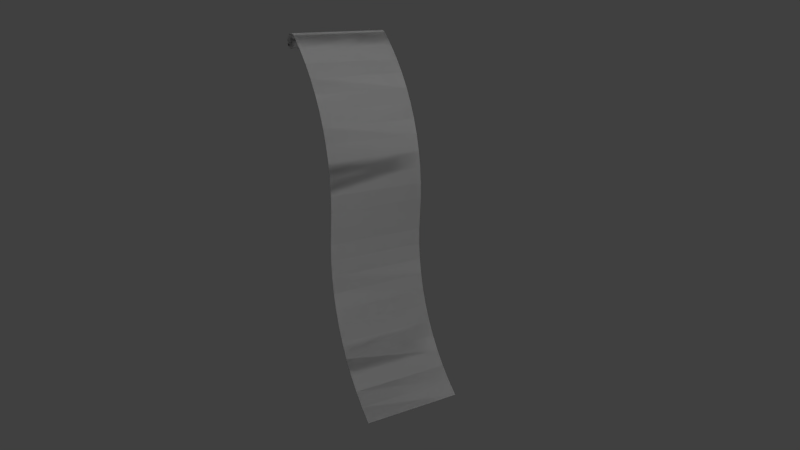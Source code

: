 # Source: untitled3.blend  (saved by Blender 2.76.0; exported with 4.5.12 LTS)
import bpy
from mathutils import Matrix  # noqa: F401  (used for matrix-valued properties, if any)

bpy.ops.wm.read_factory_settings(use_empty=True)
scene = bpy.context.scene
scene.name = 'Scene'

# ---- collections
col_collection_1 = bpy.data.collections.new('Collection 1'); scene.collection.children.link(col_collection_1)

# ---- materials (node trees are filled in below, after node groups)
mat_material = bpy.data.materials.new('material')
mat_material.alpha_threshold = 0.0
mat_material.use_transparent_shadow = False
mat_material.diffuse_color = (1.0, 1.0, 1.0, 1.0)
mat_material.roughness = 0.5
mat_edge_color000255 = bpy.data.materials.new('edge_color000255')
mat_edge_color000255.alpha_threshold = 0.0
mat_edge_color000255.use_transparent_shadow = False
mat_edge_color000255.roughness = 0.5
mat_color_000 = bpy.data.materials.new('Color_000_')
mat_color_000.alpha_threshold = 0.0
mat_color_000.use_transparent_shadow = False
mat_color_000.diffuse_color = (1.0, 1.0, 1.0, 1.0)
mat_color_000.roughness = 0.5

# ---- material node trees

# ---- world
world_world = bpy.data.worlds.new('World'); scene.world = world_world
world_world.color = (0.05088, 0.05088, 0.05088)
world_world.use_sun_shadow = False
world_world.sun_shadow_jitter_overblur = 0.0
world_world.cycles.sampling_method = 'MANUAL'
world_world.cycles.sample_map_resolution = 256

# ---- cameras
cam_camera = bpy.data.cameras.new('Camera')
cam_camera.clip_end = 100.0
cam_camera.lens = 35.0
cam_camera.sensor_width = 32.0
cam_camera.sensor_height = 18.0
cam_camera.ortho_scale = 7.314
cam_camera.dof.focus_distance = 0.0
cam_camera.dof.aperture_fstop = 128.0

# ---- lights
light_lamp = bpy.data.lights.new('Lamp', 'POINT')
light_lamp.transmission_factor = 0.0
light_lamp.cutoff_distance = 30.0
light_lamp.energy = 100.0
light_lamp.shadow_buffer_clip_start = 1.001
light_lamp.shadow_soft_size = 0.1
light_lamp.shadow_maximum_resolution = 0.006
light_lamp.use_absolute_resolution = True
light_lamp.cycles.use_multiple_importance_sampling = False

# ---- meshes
me_id2 = bpy.data.meshes.new('ID2')
me_id2.from_pydata([(1.038, 0.0, 76.32), (0.903, 26.38, 76.28), (0.903, 0.0, 76.28), (1.038, 26.38, 76.32), (0.903, 26.38, 76.28), (0.903, 0.0, 76.28), (1.038, 0.0, 76.32), (1.038, 26.38, 76.32), (0.7633, 0.0, 76.28), (0.903, 26.38, 76.28), (0.7633, 26.38, 76.28), (0.903, 0.0, 76.28), (0.7633, 26.38, 76.28), (0.7633, 0.0, 76.28), (0.7633, 0.0, 76.28), (0.6278, 26.38, 76.31), (0.6278, 0.0, 76.31), (0.7633, 26.38, 76.28), (0.6278, 26.38, 76.31), (0.6278, 0.0, 76.31), (0.6278, 0.0, 76.31), (0.5059, 26.38, 76.38), (0.5059, 0.0, 76.38), (0.6278, 26.38, 76.31), (0.5059, 26.38, 76.38), (0.5059, 0.0, 76.38), (0.5059, 0.0, 76.38), (0.4059, 26.38, 76.48), (0.4059, 0.0, 76.48), (0.5059, 26.38, 76.38), (0.4059, 26.38, 76.48), (0.4059, 0.0, 76.48), (0.4059, 26.38, 76.48), (0.3345, 0.0, 76.6), (0.4059, 0.0, 76.48), (0.3345, 26.38, 76.6), (0.3345, 26.38, 76.6), (0.3345, 0.0, 76.6), (0.3345, 26.38, 76.6), (0.2967, 0.0, 76.74), (0.3345, 0.0, 76.6), (0.2967, 26.38, 76.74), (0.2967, 26.38, 76.74), (0.2967, 0.0, 76.74), (0.2967, 26.38, 76.74), (0.295, 0.0, 76.87), (0.2967, 0.0, 76.74), (0.295, 26.38, 76.87), (0.295, 26.38, 76.87), (0.295, 0.0, 76.87), (0.295, 26.38, 76.87), (0.3295, 0.0, 77.01), (0.295, 0.0, 76.87), (0.3295, 26.38, 77.01), (0.3295, 26.38, 77.01), (0.3295, 0.0, 77.01), (0.3295, 26.38, 77.01), (0.3979, 0.0, 77.13), (0.3295, 0.0, 77.01), (0.3979, 26.38, 77.13), (0.3979, 26.38, 77.13), (0.3979, 0.0, 77.13), (0.3979, 26.38, 77.13), (0.4955, 0.0, 77.23), (0.3979, 0.0, 77.13), (0.4955, 26.38, 77.23), (0.4955, 26.38, 77.23), (0.4955, 0.0, 77.23), (0.6157, 26.38, 77.3), (0.4955, 0.0, 77.23), (0.4955, 26.38, 77.23), (0.6157, 0.0, 77.3), (0.6157, 26.38, 77.3), (0.6157, 0.0, 77.3), (0.6157, 26.38, 77.3), (0.8166, 0.0, 77.36), (0.6157, 0.0, 77.3), (0.8166, 26.38, 77.36), (0.8166, 26.38, 77.36), (0.8166, 0.0, 77.36), (0.8166, 26.38, 77.36), (1.025, 0.0, 77.36), (0.8166, 0.0, 77.36), (1.025, 26.38, 77.36), (1.025, 26.38, 77.36), (1.025, 0.0, 77.36), (1.025, 26.38, 77.36), (1.227, 0.0, 77.31), (1.025, 0.0, 77.36), (1.227, 26.38, 77.31), (1.227, 26.38, 77.31), (1.227, 0.0, 77.31), (1.409, 26.38, 77.21), (1.227, 0.0, 77.31), (1.227, 26.38, 77.31), (1.409, 0.0, 77.21), (1.409, 26.38, 77.21), (1.409, 0.0, 77.21), (1.559, 26.38, 77.06), (1.409, 0.0, 77.21), (1.409, 26.38, 77.21), (1.559, 0.0, 77.06), (1.559, 26.38, 77.06), (1.559, 0.0, 77.06), (1.559, 26.38, 77.06), (1.665, 0.0, 76.88), (1.559, 0.0, 77.06), (1.665, 26.38, 76.88), (1.665, 26.38, 76.88), (1.665, 0.0, 76.88), (1.665, 26.38, 76.88), (1.722, 0.0, 76.68), (1.665, 0.0, 76.88), (1.722, 26.38, 76.68), (1.722, 26.38, 76.68), (1.722, 0.0, 76.68), (1.722, 26.38, 76.68), (1.724, 0.0, 76.47), (1.722, 0.0, 76.68), (1.724, 26.38, 76.47), (1.724, 26.38, 76.47), (1.724, 0.0, 76.47), (1.724, 26.38, 76.47), (1.673, 0.0, 76.27), (1.724, 0.0, 76.47), (1.673, 26.38, 76.27), (1.673, 26.38, 76.27), (1.673, 0.0, 76.27), (1.673, 26.38, 76.27), (1.571, 0.0, 76.09), (1.673, 0.0, 76.27), (1.571, 26.38, 76.09), (1.571, 26.38, 76.09), (1.571, 0.0, 76.09), (1.571, 26.38, 76.09), (1.425, 0.0, 75.94), (1.571, 0.0, 76.09), (1.425, 26.38, 75.94), (1.425, 26.38, 75.94), (1.425, 0.0, 75.94), (1.425, 0.0, 75.94), (1.245, 26.38, 75.83), (1.245, 0.0, 75.83), (1.425, 26.38, 75.94), (1.245, 26.38, 75.83), (1.245, 0.0, 75.83), (1.245, 0.0, 75.83), (0.9622, 26.38, 75.79), (0.9622, 0.0, 75.79), (1.245, 26.38, 75.83), (0.9622, 26.38, 75.79), (0.9622, 0.0, 75.79), (0.9622, 0.0, 75.79), (0.6764, 26.38, 75.81), (0.6764, 0.0, 75.81), (0.9622, 26.38, 75.79), (0.6764, 26.38, 75.81), (0.6764, 0.0, 75.81), (0.6764, 0.0, 75.81), (0.4045, 26.38, 75.9), (0.4045, 0.0, 75.9), (0.6764, 26.38, 75.81), (0.4045, 26.38, 75.9), (0.4045, 0.0, 75.9), (0.4045, 0.0, 75.9), (0.1622, 26.38, 76.06), (0.1622, 0.0, 76.06), (0.4045, 26.38, 75.9), (0.1622, 26.38, 76.06), (0.1622, 0.0, 76.06), (0.1622, 26.38, 76.06), (-0.03657, 0.0, 76.26), (0.1622, 0.0, 76.06), (-0.03657, 26.38, 76.26), (-0.03657, 26.38, 76.26), (-0.03657, 0.0, 76.26), (-0.03657, 26.38, 76.26), (-0.1804, 0.0, 76.51), (-0.03657, 0.0, 76.26), (-0.1804, 26.38, 76.51), (-0.1804, 26.38, 76.51), (-0.1804, 0.0, 76.51), (-0.1804, 26.38, 76.51), (-0.2609, 0.0, 76.79), (-0.1804, 0.0, 76.51), (-0.2609, 26.38, 76.79), (-0.2609, 26.38, 76.79), (-0.2609, 0.0, 76.79), (-0.2609, 26.38, 76.79), (-0.2735, 0.0, 77.07), (-0.2609, 0.0, 76.79), (-0.2735, 26.38, 77.07), (-0.2735, 26.38, 77.07), (-0.2735, 0.0, 77.07), (-0.2735, 26.38, 77.07), (-0.2175, 0.0, 77.36), (-0.2735, 0.0, 77.07), (-0.2175, 26.38, 77.36), (-0.2175, 26.38, 77.36), (-0.2175, 0.0, 77.36), (-0.2175, 26.38, 77.36), (-0.09602, 0.0, 77.62), (-0.2175, 0.0, 77.36), (-0.09602, 26.38, 77.62), (-0.09602, 26.38, 77.62), (-0.09602, 0.0, 77.62), (-0.09602, 26.38, 77.62), (0.08384, 0.0, 77.84), (-0.09602, 0.0, 77.62), (0.08384, 26.38, 77.84), (0.08384, 26.38, 77.84), (0.08384, 0.0, 77.84), (0.08384, 26.38, 77.84), (0.3117, 0.0, 78.01), (0.08384, 0.0, 77.84), (0.3117, 26.38, 78.01), (0.3117, 26.38, 78.01), (0.3117, 0.0, 78.01), (0.3117, 26.38, 78.01), (0.707, 0.0, 78.12), (0.3117, 0.0, 78.01), (0.707, 26.38, 78.12), (0.707, 26.38, 78.12), (0.707, 0.0, 78.12), (0.707, 26.38, 78.12), (1.118, 0.0, 78.13), (0.707, 0.0, 78.12), (1.118, 26.38, 78.13), (1.118, 26.38, 78.13), (1.118, 0.0, 78.13), (1.118, 26.38, 78.13), (1.515, 0.0, 78.03), (1.118, 0.0, 78.13), (1.515, 26.38, 78.03), (1.515, 26.38, 78.03), (1.515, 0.0, 78.03), (1.515, 26.38, 78.03), (1.874, 0.0, 77.83), (1.515, 0.0, 78.03), (1.874, 26.38, 77.83), (1.874, 26.38, 77.83), (1.874, 0.0, 77.83), (1.874, 26.38, 77.83), (2.167, 0.0, 77.54), (1.874, 0.0, 77.83), (2.167, 26.38, 77.54), (2.167, 26.38, 77.54), (2.167, 0.0, 77.54), (2.167, 26.38, 77.54), (2.377, 0.0, 77.19), (2.167, 0.0, 77.54), (2.377, 26.38, 77.19), (2.377, 26.38, 77.19), (2.377, 0.0, 77.19), (2.377, 26.38, 77.19), (2.488, 0.0, 76.79), (2.377, 0.0, 77.19), (2.488, 26.38, 76.79), (2.488, 26.38, 76.79), (2.488, 0.0, 76.79), (2.488, 26.38, 76.79), (2.493, 0.0, 76.38), (2.488, 0.0, 76.79), (2.493, 26.38, 76.38), (2.493, 26.38, 76.38), (2.493, 0.0, 76.38), (2.493, 26.38, 76.38), (2.392, 0.0, 75.98), (2.493, 0.0, 76.38), (2.392, 26.38, 75.98), (2.392, 26.38, 75.98), (2.392, 0.0, 75.98), (2.392, 26.38, 75.98), (2.191, 0.0, 75.62), (2.392, 0.0, 75.98), (2.191, 26.38, 75.62), (2.191, 26.38, 75.62), (2.191, 0.0, 75.62), (2.191, 26.38, 75.62), (1.904, 0.0, 75.33), (2.191, 0.0, 75.62), (1.904, 26.38, 75.33), (1.904, 26.38, 75.33), (1.904, 0.0, 75.33), (1.551, 0.0, 75.12), (1.904, 26.38, 75.33), (1.551, 26.38, 75.12), (1.904, 0.0, 75.33), (1.551, 26.38, 75.12), (1.551, 0.0, 75.12), (1.551, 0.0, 75.12), (1.056, 26.38, 74.98), (1.056, 0.0, 74.98), (1.551, 26.38, 75.12), (1.056, 26.38, 74.98), (1.056, 0.0, 74.98), (0.5424, 0.0, 74.98), (1.056, 26.38, 74.98), (0.5424, 26.38, 74.98), (1.056, 0.0, 74.98), (0.5424, 26.38, 74.98), (0.5424, 0.0, 74.98), (0.5424, 0.0, 74.98), (0.04444, 26.38, 75.1), (0.04444, 0.0, 75.1), (0.5424, 26.38, 74.98), (0.04444, 26.38, 75.1), (0.04444, 0.0, 75.1), (0.04444, 0.0, 75.1), (-0.4037, 26.38, 75.35), (-0.4037, 0.0, 75.35), (0.04444, 26.38, 75.1), (-0.4037, 26.38, 75.35), (-0.4037, 0.0, 75.35), (-0.7715, 0.0, 75.71), (-0.4037, 26.38, 75.35), (-0.7715, 26.38, 75.71), (-0.4037, 0.0, 75.35), (-0.7715, 26.38, 75.71), (-0.7715, 0.0, 75.71), (-0.7715, 26.38, 75.71), (-1.034, 0.0, 76.16), (-0.7715, 0.0, 75.71), (-1.034, 26.38, 76.16), (-1.034, 26.38, 76.16), (-1.034, 0.0, 76.16), (-1.034, 26.38, 76.16), (-1.173, 0.0, 76.65), (-1.034, 0.0, 76.16), (-1.173, 26.38, 76.65), (-1.173, 26.38, 76.65), (-1.173, 0.0, 76.65), (-1.173, 26.38, 76.65), (-1.179, 0.0, 77.16), (-1.173, 0.0, 76.65), (-1.179, 26.38, 77.16), (-1.179, 26.38, 77.16), (-1.179, 0.0, 77.16), (-1.179, 26.38, 77.16), (-1.052, 0.0, 77.66), (-1.179, 0.0, 77.16), (-1.052, 26.38, 77.66), (-1.052, 26.38, 77.66), (-1.052, 0.0, 77.66), (-1.052, 26.38, 77.66), (-0.8008, 0.0, 78.11), (-1.052, 0.0, 77.66), (-0.8008, 26.38, 78.11), (-0.8008, 26.38, 78.11), (-0.8008, 0.0, 78.11), (-0.4419, 26.38, 78.48), (-0.8008, 0.0, 78.11), (-0.4419, 0.0, 78.48), (-0.8008, 26.38, 78.11), (-0.4419, 26.38, 78.48), (-0.4419, 0.0, 78.48), (0.0, 0.0, 78.74), (-0.4419, 26.38, 78.48), (-0.4419, 0.0, 78.48), (0.0, 26.38, 78.74), (0.0, 0.0, 78.74), (0.0, 26.38, 78.74), (3.735, 0.0, 80.35), (0.0, 26.38, 78.74), (0.0, 0.0, 78.74), (3.735, 26.38, 80.35), (3.735, 0.0, 80.35), (3.735, 26.38, 80.35), (3.735, 0.0, 80.35), (7.58, 26.38, 81.69), (3.735, 26.38, 80.35), (7.58, 0.0, 81.69), (7.58, 0.0, 81.69), (7.58, 26.38, 81.69), (11.51, 0.0, 82.73), (7.58, 26.38, 81.69), (7.58, 0.0, 81.69), (11.51, 26.38, 82.73), (11.51, 0.0, 82.73), (11.51, 26.38, 82.73), (11.51, 0.0, 82.73), (15.51, 26.38, 83.48), (11.51, 26.38, 82.73), (15.51, 0.0, 83.48), (15.51, 0.0, 83.48), (15.51, 26.38, 83.48), (19.56, 0.0, 83.94), (15.51, 26.38, 83.48), (15.51, 0.0, 83.48), (19.56, 26.38, 83.94), (19.56, 0.0, 83.94), (19.56, 26.38, 83.94), (23.62, 0.0, 84.09), (19.56, 26.38, 83.94), (19.56, 0.0, 83.94), (23.62, 26.38, 84.09), (23.62, 0.0, 84.09), (23.62, 26.38, 84.09), (23.62, 0.0, 84.09), (27.69, 26.38, 83.94), (23.62, 26.38, 84.09), (27.69, 0.0, 83.94), (27.69, 0.0, 83.94), (27.69, 26.38, 83.94), (27.69, 0.0, 83.94), (31.73, 26.38, 83.48), (27.69, 26.38, 83.94), (31.73, 0.0, 83.48), (31.73, 0.0, 83.48), (31.73, 26.38, 83.48), (35.73, 0.0, 82.73), (31.73, 26.38, 83.48), (31.73, 0.0, 83.48), (35.73, 26.38, 82.73), (35.73, 0.0, 82.73), (35.73, 26.38, 82.73), (39.66, 0.0, 81.69), (35.73, 26.38, 82.73), (35.73, 0.0, 82.73), (39.66, 26.38, 81.69), (39.66, 0.0, 81.69), (39.66, 26.38, 81.69), (43.51, 0.0, 80.35), (39.66, 26.38, 81.69), (39.66, 0.0, 81.69), (43.51, 26.38, 80.35), (43.51, 0.0, 80.35), (43.51, 26.38, 80.35), (43.51, 0.0, 80.35), (47.24, 26.38, 78.74), (43.51, 26.38, 80.35), (47.24, 0.0, 78.74), (47.24, 0.0, 78.74), (47.24, 26.38, 78.74), (47.24, 0.0, 78.74), (50.98, 26.38, 77.13), (47.24, 26.38, 78.74), (50.98, 0.0, 77.13), (50.98, 0.0, 77.13), (50.98, 26.38, 77.13), (50.98, 0.0, 77.13), (54.82, 26.38, 75.79), (50.98, 26.38, 77.13), (54.82, 0.0, 75.79), (54.82, 0.0, 75.79), (54.82, 26.38, 75.79), (54.82, 0.0, 75.79), (58.76, 26.38, 74.75), (54.82, 26.38, 75.79), (58.76, 0.0, 74.75), (58.76, 0.0, 74.75), (58.76, 26.38, 74.75), (58.76, 0.0, 74.75), (62.76, 26.38, 74.0), (58.76, 26.38, 74.75), (62.76, 0.0, 74.0), (62.76, 0.0, 74.0), (62.76, 26.38, 74.0), (62.76, 0.0, 74.0), (66.8, 26.38, 73.54), (62.76, 26.38, 74.0), (66.8, 0.0, 73.54), (66.8, 0.0, 73.54), (66.8, 26.38, 73.54), (82.98, 4.569e-06, 74.75), (86.91, 26.38, 75.79), (82.98, 26.38, 74.75), (86.91, 4.723e-06, 75.79), (86.91, 4.723e-06, 75.79), (86.91, 26.38, 75.79), (82.98, 26.38, 74.75), (82.98, 4.569e-06, 74.75), (90.75, 26.38, 77.13), (86.91, 4.723e-06, 75.79), (86.91, 26.38, 75.79), (90.75, 4.886e-06, 77.13), (90.75, 4.886e-06, 77.13), (90.75, 26.38, 77.13), (86.91, 4.723e-06, 75.79), (86.91, 26.38, 75.79), (90.75, 4.886e-06, 77.13), (90.75, 26.38, 77.13), (78.98, 4.424e-06, 74.0), (82.98, 26.38, 74.75), (78.98, 26.38, 74.0), (82.98, 4.569e-06, 74.75), (78.98, 26.38, 74.0), (78.98, 4.424e-06, 74.0), (94.49, 26.38, 78.74), (90.75, 4.886e-06, 77.13), (90.75, 26.38, 77.13), (94.49, 5.057e-06, 78.74), (94.49, 5.057e-06, 78.74), (94.49, 26.38, 78.74), (90.75, 4.886e-06, 77.13), (90.75, 26.38, 77.13), (94.49, 26.38, 78.74), (94.49, 5.057e-06, 78.74), (78.98, 4.424e-06, 74.0), (74.93, 26.38, 73.54), (74.93, 4.29e-06, 73.54), (78.98, 26.38, 74.0), (74.93, 26.38, 73.54), (74.93, 4.29e-06, 73.54), (74.93, 4.29e-06, 73.54), (70.87, 26.38, 73.39), (70.87, 4.167e-06, 73.39), (74.93, 26.38, 73.54), (70.87, 26.38, 73.39), (70.87, 4.167e-06, 73.39), (70.87, 4.167e-06, 73.39), (66.8, 26.38, 73.54), (66.8, 4.056e-06, 73.54), (70.87, 26.38, 73.39), (66.8, 26.38, 73.54), (66.8, 4.056e-06, 73.54), (82.98, 4.569e-06, 74.75), (86.91, 26.38, 75.79), (82.98, 26.38, 74.75), (86.91, 4.723e-06, 75.79), (86.91, 4.723e-06, 75.79), (86.91, 26.38, 75.79), (82.98, 26.38, 74.75), (82.98, 4.569e-06, 74.75), (90.75, 26.38, 77.13), (86.91, 4.723e-06, 75.79), (86.91, 26.38, 75.79), (90.75, 4.886e-06, 77.13), (90.75, 4.886e-06, 77.13), (90.75, 26.38, 77.13), (86.91, 4.723e-06, 75.79), (86.91, 26.38, 75.79), (90.75, 4.886e-06, 77.13), (90.75, 26.38, 77.13), (78.98, 4.424e-06, 74.0), (82.98, 26.38, 74.75), (78.98, 26.38, 74.0), (82.98, 4.569e-06, 74.75), (78.98, 26.38, 74.0), (78.98, 4.424e-06, 74.0), (94.49, 26.38, 78.74), (90.75, 4.886e-06, 77.13), (90.75, 26.38, 77.13), (94.49, 5.057e-06, 78.74), (94.49, 5.057e-06, 78.74), (94.49, 26.38, 78.74), (90.75, 4.886e-06, 77.13), (90.75, 26.38, 77.13), (94.49, 26.38, 78.74), (94.49, 5.057e-06, 78.74), (78.98, 4.424e-06, 74.0), (74.93, 26.38, 73.54), (74.93, 4.29e-06, 73.54), (78.98, 26.38, 74.0), (74.93, 26.38, 73.54), (74.93, 4.29e-06, 73.54), (74.93, 4.29e-06, 73.54), (70.87, 26.38, 73.39), (70.87, 4.167e-06, 73.39), (74.93, 26.38, 73.54), (70.87, 26.38, 73.39), (70.87, 4.167e-06, 73.39), (70.87, 4.167e-06, 73.39), (66.8, 26.38, 73.54), (66.8, 4.056e-06, 73.54), (70.87, 26.38, 73.39), (66.8, 26.38, 73.54), (66.8, 4.056e-06, 73.54), (1.038, 2.274e-06, 76.32), (0.903, 26.38, 76.28), (0.903, 2.268e-06, 76.28), (1.038, 26.38, 76.32), (0.903, 26.38, 76.28), (0.903, 2.268e-06, 76.28), (1.038, 2.274e-06, 76.32), (1.038, 26.38, 76.32), (0.7633, 2.264e-06, 76.28), (0.903, 26.38, 76.28), (0.7633, 26.38, 76.28), (0.903, 2.268e-06, 76.28), (0.7633, 26.38, 76.28), (0.7633, 2.264e-06, 76.28), (0.7633, 2.264e-06, 76.28), (0.6278, 26.38, 76.31), (0.6278, 2.262e-06, 76.31), (0.7633, 26.38, 76.28), (0.6278, 26.38, 76.31), (0.6278, 2.262e-06, 76.31), (0.6278, 2.262e-06, 76.31), (0.5059, 26.38, 76.38), (0.5059, 2.261e-06, 76.38), (0.6278, 26.38, 76.31), (0.5059, 26.38, 76.38), (0.5059, 2.261e-06, 76.38), (0.5059, 2.261e-06, 76.38), (0.4059, 26.38, 76.48), (0.4059, 2.262e-06, 76.48), (0.5059, 26.38, 76.38), (0.4059, 26.38, 76.48), (0.4059, 2.262e-06, 76.48), (0.4059, 26.38, 76.48), (0.3345, 2.264e-06, 76.6), (0.4059, 2.262e-06, 76.48), (0.3345, 26.38, 76.6), (0.3345, 26.38, 76.6), (0.3345, 2.264e-06, 76.6), (0.3345, 26.38, 76.6), (0.2967, 2.269e-06, 76.74), (0.3345, 2.264e-06, 76.6), (0.2967, 26.38, 76.74), (0.2967, 26.38, 76.74), (0.2967, 2.269e-06, 76.74), (0.2967, 26.38, 76.74), (0.295, 2.274e-06, 76.87), (0.2967, 2.269e-06, 76.74), (0.295, 26.38, 76.87), (0.295, 26.38, 76.87), (0.295, 2.274e-06, 76.87), (0.295, 26.38, 76.87), (0.3295, 2.28e-06, 77.01), (0.295, 2.274e-06, 76.87), (0.3295, 26.38, 77.01), (0.3295, 26.38, 77.01), (0.3295, 2.28e-06, 77.01), (0.3295, 26.38, 77.01), (0.3979, 2.287e-06, 77.13), (0.3295, 2.28e-06, 77.01), (0.3979, 26.38, 77.13), (0.3979, 26.38, 77.13), (0.3979, 2.287e-06, 77.13), (0.3979, 26.38, 77.13), (0.4955, 2.294e-06, 77.23), (0.3979, 2.287e-06, 77.13), (0.4956, 26.38, 77.23), (0.4956, 26.38, 77.23), (0.4955, 2.294e-06, 77.23), (0.6157, 26.38, 77.3), (0.4955, 2.294e-06, 77.23), (0.4956, 26.38, 77.23), (0.6157, 2.3e-06, 77.3), (0.6157, 26.38, 77.3), (0.6157, 2.3e-06, 77.3), (0.6157, 26.38, 77.3), (0.8166, 2.308e-06, 77.36), (0.6157, 2.3e-06, 77.3), (0.8166, 26.38, 77.36), (0.8166, 26.38, 77.36), (0.8166, 2.308e-06, 77.36), (0.8166, 26.38, 77.36), (1.025, 2.314e-06, 77.36), (0.8166, 2.308e-06, 77.36), (1.025, 26.38, 77.36), (1.025, 26.38, 77.36), (1.025, 2.314e-06, 77.36), (1.025, 26.38, 77.36), (1.227, 2.318e-06, 77.31), (1.025, 2.314e-06, 77.36), (1.227, 26.38, 77.31), (1.227, 26.38, 77.31), (1.227, 2.318e-06, 77.31), (1.409, 26.38, 77.21), (1.227, 2.318e-06, 77.31), (1.227, 26.38, 77.31), (1.409, 2.319e-06, 77.21), (1.409, 26.38, 77.21), (1.409, 2.319e-06, 77.21), (1.559, 26.38, 77.06), (1.409, 2.319e-06, 77.21), (1.409, 26.38, 77.21), (1.559, 2.318e-06, 77.06), (1.559, 26.38, 77.06), (1.559, 2.318e-06, 77.06), (1.559, 26.38, 77.06), (1.665, 2.314e-06, 76.88), (1.559, 2.318e-06, 77.06), (1.665, 26.38, 76.88), (1.665, 26.38, 76.88), (1.665, 2.314e-06, 76.88), (1.665, 26.38, 76.88), (1.722, 2.308e-06, 76.68), (1.665, 2.314e-06, 76.88), (1.722, 26.38, 76.68), (1.722, 26.38, 76.68), (1.722, 2.308e-06, 76.68), (1.722, 26.38, 76.68), (1.724, 2.299e-06, 76.47), (1.722, 2.308e-06, 76.68), (1.724, 26.38, 76.47), (1.724, 26.38, 76.47), (1.724, 2.299e-06, 76.47), (1.724, 26.38, 76.47), (1.673, 2.29e-06, 76.27), (1.724, 2.299e-06, 76.47), (1.673, 26.38, 76.27), (1.673, 26.38, 76.27), (1.673, 2.29e-06, 76.27), (1.673, 26.38, 76.27), (1.571, 2.28e-06, 76.09), (1.673, 2.29e-06, 76.27), (1.571, 26.38, 76.09), (1.571, 26.38, 76.09), (1.571, 2.28e-06, 76.09), (1.571, 26.38, 76.09), (1.425, 2.27e-06, 75.94), (1.571, 2.28e-06, 76.09), (1.425, 26.38, 75.94), (1.425, 26.38, 75.94), (1.425, 2.27e-06, 75.94), (1.425, 2.27e-06, 75.94), (1.245, 26.38, 75.83), (1.245, 2.26e-06, 75.83), (1.425, 26.38, 75.94), (1.245, 26.38, 75.83), (1.245, 2.26e-06, 75.83), (1.245, 2.26e-06, 75.83), (0.9622, 26.38, 75.79), (0.9622, 2.25e-06, 75.79), (1.245, 26.38, 75.83), (0.9622, 26.38, 75.79), (0.9622, 2.25e-06, 75.79), (0.9622, 2.25e-06, 75.79), (0.6764, 26.38, 75.81), (0.6764, 2.243e-06, 75.81), (0.9622, 26.38, 75.79), (0.6764, 26.38, 75.81), (0.6764, 2.243e-06, 75.81), (0.6764, 2.243e-06, 75.81), (0.4045, 26.38, 75.9), (0.4045, 2.239e-06, 75.9), (0.6764, 26.38, 75.81), (0.4045, 26.38, 75.9), (0.4045, 2.239e-06, 75.9), (0.4045, 2.239e-06, 75.9), (0.1622, 26.38, 76.06), (0.1622, 2.238e-06, 76.06), (0.4045, 26.38, 75.9), (0.1622, 26.38, 76.06), (0.1622, 2.238e-06, 76.06), (0.1622, 26.38, 76.06), (-0.03656, 2.24e-06, 76.26), (0.1622, 2.238e-06, 76.06), (-0.03656, 26.38, 76.26), (-0.03656, 26.38, 76.26), (-0.03656, 2.24e-06, 76.26), (-0.03656, 26.38, 76.26), (-0.1804, 2.246e-06, 76.51), (-0.03656, 2.24e-06, 76.26), (-0.1804, 26.38, 76.51), (-0.1804, 26.38, 76.51), (-0.1804, 2.246e-06, 76.51), (-0.1804, 26.38, 76.51), (-0.2609, 2.255e-06, 76.79), (-0.1804, 2.246e-06, 76.51), (-0.2609, 26.38, 76.79), (-0.2609, 26.38, 76.79), (-0.2609, 2.255e-06, 76.79), (-0.2609, 26.38, 76.79), (-0.2735, 2.266e-06, 77.07), (-0.2609, 2.255e-06, 76.79), (-0.2735, 26.38, 77.07), (-0.2735, 26.38, 77.07), (-0.2735, 2.266e-06, 77.07), (-0.2735, 26.38, 77.07), (-0.2174, 2.278e-06, 77.36), (-0.2735, 2.266e-06, 77.07), (-0.2174, 26.38, 77.36), (-0.2174, 26.38, 77.36), (-0.2174, 2.278e-06, 77.36), (-0.2174, 26.38, 77.36), (-0.09601, 2.292e-06, 77.62), (-0.2174, 2.278e-06, 77.36), (-0.09601, 26.38, 77.62), (-0.09601, 26.38, 77.62), (-0.09601, 2.292e-06, 77.62), (-0.09601, 26.38, 77.62), (0.08385, 2.306e-06, 77.84), (-0.09601, 2.292e-06, 77.62), (0.08385, 26.38, 77.84), (0.08385, 26.38, 77.84), (0.08385, 2.306e-06, 77.84), (0.08385, 26.38, 77.84), (0.3118, 2.319e-06, 78.01), (0.08385, 2.306e-06, 77.84), (0.3118, 26.38, 78.01), (0.3118, 26.38, 78.01), (0.3118, 2.319e-06, 78.01), (0.3118, 26.38, 78.01), (0.707, 2.335e-06, 78.12), (0.3118, 2.319e-06, 78.01), (0.707, 26.38, 78.12), (0.707, 26.38, 78.12), (0.707, 2.335e-06, 78.12), (0.707, 26.38, 78.12), (1.118, 2.347e-06, 78.13), (0.707, 2.335e-06, 78.12), (1.118, 26.38, 78.13), (1.118, 26.38, 78.13), (1.118, 2.347e-06, 78.13), (1.118, 26.38, 78.13), (1.515, 2.355e-06, 78.03), (1.118, 2.347e-06, 78.13), (1.515, 26.38, 78.03), (1.515, 26.38, 78.03), (1.515, 2.355e-06, 78.03), (1.515, 26.38, 78.03), (1.874, 2.357e-06, 77.83), (1.515, 2.355e-06, 78.03), (1.874, 26.38, 77.83), (1.874, 26.38, 77.83), (1.874, 2.357e-06, 77.83), (1.874, 26.38, 77.83), (2.167, 2.354e-06, 77.54), (1.874, 2.357e-06, 77.83), (2.167, 26.38, 77.54), (2.167, 26.38, 77.54), (2.167, 2.354e-06, 77.54), (2.167, 26.38, 77.54), (2.377, 2.346e-06, 77.19), (2.167, 2.354e-06, 77.54), (2.377, 26.38, 77.19), (2.377, 26.38, 77.19), (2.377, 2.346e-06, 77.19), (2.377, 26.38, 77.19), (2.488, 2.334e-06, 76.79), (2.377, 2.346e-06, 77.19), (2.488, 26.38, 76.79), (2.488, 26.38, 76.79), (2.488, 2.334e-06, 76.79), (2.488, 26.38, 76.79), (2.493, 2.318e-06, 76.38), (2.488, 2.334e-06, 76.79), (2.493, 26.38, 76.38), (2.493, 26.38, 76.38), (2.493, 2.318e-06, 76.38), (2.493, 26.38, 76.38), (2.392, 2.299e-06, 75.98), (2.493, 2.318e-06, 76.38), (2.392, 26.38, 75.98), (2.392, 26.38, 75.98), (2.392, 2.299e-06, 75.98), (2.392, 26.38, 75.98), (2.191, 2.279e-06, 75.62), (2.392, 2.299e-06, 75.98), (2.191, 26.38, 75.62), (2.191, 26.38, 75.62), (2.191, 2.279e-06, 75.62), (2.191, 26.38, 75.62), (1.904, 2.26e-06, 75.33), (2.191, 2.279e-06, 75.62), (1.904, 26.38, 75.33), (1.904, 26.38, 75.33), (1.904, 2.26e-06, 75.33), (1.551, 2.241e-06, 75.12), (1.904, 26.38, 75.33), (1.551, 26.38, 75.12), (1.904, 2.26e-06, 75.33), (1.551, 26.38, 75.12), (1.551, 2.241e-06, 75.12), (1.551, 2.241e-06, 75.12), (1.056, 26.38, 74.98), (1.056, 2.221e-06, 74.98), (1.551, 26.38, 75.12), (1.056, 26.38, 74.98), (1.056, 2.221e-06, 74.98), (0.5424, 2.206e-06, 74.98), (1.056, 26.38, 74.98), (0.5424, 26.38, 74.98), (1.056, 2.221e-06, 74.98), (0.5424, 26.38, 74.98), (0.5424, 2.206e-06, 74.98), (0.5424, 2.206e-06, 74.98), (0.04445, 26.38, 75.1), (0.04445, 2.197e-06, 75.1), (0.5424, 26.38, 74.98), (0.04445, 26.38, 75.1), (0.04445, 2.197e-06, 75.1), (0.04445, 2.197e-06, 75.1), (-0.4037, 26.38, 75.35), (-0.4037, 2.194e-06, 75.35), (0.04445, 26.38, 75.1), (-0.4037, 26.38, 75.35), (-0.4037, 2.194e-06, 75.35), (-0.7715, 2.198e-06, 75.71), (-0.4037, 26.38, 75.35), (-0.7715, 26.38, 75.71), (-0.4037, 2.194e-06, 75.35), (-0.7715, 26.38, 75.71), (-0.7715, 2.198e-06, 75.71), (-0.7715, 26.38, 75.71), (-1.034, 2.207e-06, 76.16), (-0.7715, 2.198e-06, 75.71), (-1.034, 26.38, 76.16), (-1.034, 26.38, 76.16), (-1.034, 2.207e-06, 76.16), (-1.034, 26.38, 76.16), (-1.173, 2.223e-06, 76.65), (-1.034, 2.207e-06, 76.16), (-1.173, 26.38, 76.65), (-1.173, 26.38, 76.65), (-1.173, 2.223e-06, 76.65), (-1.173, 26.38, 76.65), (-1.179, 2.243e-06, 77.16), (-1.173, 2.223e-06, 76.65), (-1.179, 26.38, 77.16), (-1.179, 26.38, 77.16), (-1.179, 2.243e-06, 77.16), (-1.179, 26.38, 77.16), (-1.052, 2.266e-06, 77.66), (-1.179, 2.243e-06, 77.16), (-1.052, 26.38, 77.66), (-1.052, 26.38, 77.66), (-1.052, 2.266e-06, 77.66), (-1.052, 26.38, 77.66), (-0.8008, 2.291e-06, 78.11), (-1.052, 2.266e-06, 77.66), (-0.8008, 26.38, 78.11), (-0.8008, 26.38, 78.11), (-0.8008, 2.291e-06, 78.11), (-0.4419, 26.38, 78.48), (-0.8008, 2.291e-06, 78.11), (-0.4419, 2.316e-06, 78.48), (-0.8008, 26.38, 78.11), (-0.4419, 26.38, 78.48), (-0.4419, 2.316e-06, 78.48), (8.749e-06, 2.339e-06, 78.74), (-0.4419, 26.38, 78.48), (-0.4419, 2.316e-06, 78.48), (1.101e-05, 26.38, 78.74), (8.749e-06, 2.339e-06, 78.74), (1.101e-05, 26.38, 78.74), (3.735, 2.51e-06, 80.35), (1.101e-05, 26.38, 78.74), (8.749e-06, 2.339e-06, 78.74), (3.735, 26.38, 80.35), (3.735, 2.51e-06, 80.35), (3.735, 26.38, 80.35), (3.735, 2.51e-06, 80.35), (7.58, 26.38, 81.69), (3.735, 26.38, 80.35), (7.58, 2.673e-06, 81.69), (7.58, 2.673e-06, 81.69), (7.58, 26.38, 81.69), (11.51, 2.828e-06, 82.73), (7.58, 26.38, 81.69), (7.58, 2.673e-06, 81.69), (11.51, 26.38, 82.73), (11.51, 2.828e-06, 82.73), (11.51, 26.38, 82.73), (11.51, 2.828e-06, 82.73), (15.51, 26.38, 83.48), (11.51, 26.38, 82.73), (15.51, 2.972e-06, 83.48), (15.51, 2.972e-06, 83.48), (15.51, 26.38, 83.48), (19.56, 3.106e-06, 83.94), (15.51, 26.38, 83.48), (15.51, 2.972e-06, 83.48), (19.56, 26.38, 83.94), (19.56, 3.106e-06, 83.94), (19.56, 26.38, 83.94), (23.62, 3.229e-06, 84.09), (19.56, 26.38, 83.94), (19.56, 3.106e-06, 83.94), (23.62, 26.38, 84.09), (23.62, 3.229e-06, 84.09), (23.62, 26.38, 84.09), (23.62, 3.229e-06, 84.09), (27.69, 26.38, 83.94), (23.62, 26.38, 84.09), (27.69, 3.34e-06, 83.94), (27.69, 3.34e-06, 83.94), (27.69, 26.38, 83.94), (27.69, 3.34e-06, 83.94), (31.73, 26.38, 83.48), (27.69, 26.38, 83.94), (31.73, 3.439e-06, 83.48), (31.73, 3.439e-06, 83.48), (31.73, 26.38, 83.48), (35.73, 3.524e-06, 82.73), (31.73, 26.38, 83.48), (31.73, 3.439e-06, 83.48), (35.73, 26.38, 82.73), (35.73, 3.524e-06, 82.73), (35.73, 26.38, 82.73), (39.66, 3.596e-06, 81.69), (35.73, 26.38, 82.73), (35.73, 3.524e-06, 82.73), (39.66, 26.38, 81.69), (39.66, 3.596e-06, 81.69), (39.66, 26.38, 81.69), (43.51, 3.654e-06, 80.35), (39.66, 26.38, 81.69), (39.66, 3.596e-06, 81.69), (43.51, 26.38, 80.35), (43.51, 3.654e-06, 80.35), (43.51, 26.38, 80.35), (43.51, 3.654e-06, 80.35), (47.24, 26.38, 78.74), (43.51, 26.38, 80.35), (47.24, 3.698e-06, 78.74), (47.24, 3.698e-06, 78.74), (47.24, 26.38, 78.74), (47.24, 3.698e-06, 78.74), (50.98, 26.38, 77.13), (47.24, 26.38, 78.74), (50.98, 3.742e-06, 77.13), (50.98, 3.742e-06, 77.13), (50.98, 26.38, 77.13), (50.98, 3.742e-06, 77.13), (54.82, 26.38, 75.79), (50.98, 26.38, 77.13), (54.82, 3.8e-06, 75.79), (54.82, 3.8e-06, 75.79), (54.82, 26.38, 75.79), (54.82, 3.8e-06, 75.79), (58.76, 26.38, 74.75), (54.82, 26.38, 75.79), (58.76, 3.872e-06, 74.75), (58.76, 3.872e-06, 74.75), (58.76, 26.38, 74.75), (58.76, 3.872e-06, 74.75), (62.76, 26.38, 74.0), (58.76, 26.38, 74.75), (62.76, 3.957e-06, 74.0), (62.76, 3.957e-06, 74.0), (62.76, 26.38, 74.0), (62.76, 3.957e-06, 74.0), (66.8, 26.38, 73.54), (62.76, 26.38, 74.0), (66.8, 4.056e-06, 73.54), (66.8, 4.056e-06, 73.54), (66.8, 26.38, 73.54), (82.98, 9.137e-06, 74.75), (86.91, 26.38, 75.79), (82.98, 26.38, 74.75), (86.91, 9.446e-06, 75.79), (86.91, 9.446e-06, 75.79), (86.91, 26.38, 75.79), (82.98, 26.38, 74.75), (82.98, 9.137e-06, 74.75), (90.75, 26.38, 77.13), (86.91, 9.446e-06, 75.79), (86.91, 26.38, 75.79), (90.75, 9.772e-06, 77.13), (90.75, 9.772e-06, 77.13), (90.75, 26.38, 77.13), (86.91, 9.446e-06, 75.79), (86.91, 26.38, 75.79), (90.75, 9.772e-06, 77.13), (90.75, 26.38, 77.13), (78.98, 8.848e-06, 74.0), (82.98, 26.38, 74.75), (78.98, 26.38, 74.0), (82.98, 9.137e-06, 74.75), (78.98, 26.38, 74.0), (78.98, 8.848e-06, 74.0), (94.49, 26.38, 78.74), (90.75, 9.772e-06, 77.13), (90.75, 26.38, 77.13), (94.49, 1.011e-05, 78.74), (94.49, 1.011e-05, 78.74), (94.49, 26.38, 78.74), (90.75, 9.772e-06, 77.13), (90.75, 26.38, 77.13), (94.49, 26.38, 78.74), (94.49, 1.011e-05, 78.74), (78.98, 8.848e-06, 74.0), (74.93, 26.38, 73.54), (74.93, 8.58e-06, 73.54), (78.98, 26.38, 74.0), (74.93, 26.38, 73.54), (74.93, 8.58e-06, 73.54), (74.93, 8.58e-06, 73.54), (70.87, 26.38, 73.39), (70.87, 8.334e-06, 73.39), (74.93, 26.38, 73.54), (70.87, 26.38, 73.39), (70.87, 8.334e-06, 73.39), (70.87, 8.334e-06, 73.39), (66.8, 26.38, 73.54), (66.8, 8.112e-06, 73.54), (70.87, 26.38, 73.39), (66.8, 26.38, 73.54), (66.8, 8.112e-06, 73.54)], [(4, 5), (5, 6), (7, 6), (4, 7), (12, 13), (13, 5), (12, 4), (18, 19), (19, 13), (18, 12), (24, 25), (25, 19), (24, 18), (30, 31), (31, 25), (30, 24), (36, 37), (37, 31), (36, 30), (42, 43), (43, 37), (42, 36), (48, 49), (49, 43), (48, 42), (54, 55), (55, 49), (54, 48), (60, 61), (61, 55), (60, 54), (66, 67), (67, 61), (66, 60), (72, 73), (73, 67), (72, 66), (78, 79), (79, 73), (78, 72), (84, 85), (85, 79), (84, 78), (90, 91), (91, 85), (90, 84), (96, 97), (97, 91), (96, 90), (102, 103), (103, 97), (102, 96), (108, 109), (109, 103), (108, 102), (114, 115), (115, 109), (114, 108), (120, 121), (121, 115), (120, 114), (126, 127), (127, 121), (126, 120), (132, 133), (133, 127), (132, 126), (138, 139), (139, 133), (138, 132), (144, 145), (145, 139), (144, 138), (150, 151), (151, 145), (150, 144), (156, 157), (157, 151), (156, 150), (162, 163), (163, 157), (162, 156), (168, 169), (169, 163), (168, 162), (174, 175), (175, 169), (174, 168), (180, 181), (181, 175), (180, 174), (186, 187), (187, 181), (186, 180), (192, 193), (193, 187), (192, 186), (198, 199), (199, 193), (198, 192), (204, 205), (205, 199), (204, 198), (210, 211), (211, 205), (210, 204), (216, 217), (217, 211), (216, 210), (222, 223), (223, 217), (222, 216), (228, 229), (229, 223), (228, 222), (234, 235), (235, 229), (234, 228), (240, 241), (241, 235), (240, 234), (246, 247), (247, 241), (246, 240), (252, 253), (253, 247), (252, 246), (258, 259), (259, 253), (258, 252), (264, 265), (265, 259), (264, 258), (270, 271), (271, 265), (270, 264), (276, 277), (277, 271), (276, 270), (282, 283), (283, 277), (282, 276), (288, 289), (289, 283), (288, 282), (294, 295), (295, 289), (294, 288), (300, 301), (301, 295), (300, 294), (306, 307), (307, 301), (306, 300), (312, 313), (313, 307), (312, 306), (318, 319), (319, 313), (318, 312), (324, 325), (325, 319), (324, 318), (330, 331), (331, 325), (330, 324), (336, 337), (337, 331), (336, 330), (342, 343), (343, 337), (342, 336), (348, 349), (349, 343), (348, 342), (354, 355), (354, 348), (355, 349), (360, 355), (360, 361), (361, 354), (366, 367), (361, 367), (360, 366), (372, 373), (367, 373), (366, 372), (378, 379), (373, 379), (372, 378), (384, 385), (379, 385), (378, 384), (390, 391), (385, 391), (384, 390), (396, 397), (391, 397), (390, 396), (402, 403), (397, 403), (396, 402), (408, 409), (403, 409), (402, 408), (414, 415), (409, 415), (408, 414), (420, 421), (415, 421), (414, 420), (426, 427), (421, 427), (420, 426), (432, 433), (427, 433), (426, 432), (438, 439), (439, 433), (438, 432), (444, 445), (445, 439), (444, 438), (450, 451), (451, 445), (450, 444), (456, 457), (457, 451), (456, 450), (462, 463), (463, 457), (462, 456), (468, 469), (469, 470), (471, 470), (468, 471), (480, 481), (480, 468), (481, 469), (470, 486), (487, 486), (471, 487), (496, 481), (496, 497), (497, 480), (486, 502), (503, 502), (487, 503), (502, 508), (509, 508), (503, 509), (508, 514), (515, 514), (509, 515), (520, 521), (521, 522), (523, 522), (520, 523), (532, 533), (532, 520), (533, 521), (522, 538), (539, 538), (523, 539), (548, 533), (548, 549), (549, 532), (538, 554), (555, 554), (539, 555), (554, 560), (561, 560), (555, 561), (560, 566), (567, 566), (561, 567), (572, 573), (573, 574), (575, 574), (572, 575), (580, 581), (581, 573), (580, 572), (586, 587), (587, 581), (586, 580), (592, 593), (593, 587), (592, 586), (598, 599), (599, 593), (598, 592), (604, 605), (605, 599), (604, 598), (610, 611), (611, 605), (610, 604), (616, 617), (617, 611), (616, 610), (622, 623), (623, 617), (622, 616), (628, 629), (629, 623), (628, 622), (634, 635), (635, 629), (634, 628), (640, 641), (641, 635), (640, 634), (646, 647), (647, 641), (646, 640), (652, 653), (653, 647), (652, 646), (658, 659), (659, 653), (658, 652), (664, 665), (665, 659), (664, 658), (670, 671), (671, 665), (670, 664), (676, 677), (677, 671), (676, 670), (682, 683), (683, 677), (682, 676), (688, 689), (689, 683), (688, 682), (694, 695), (695, 689), (694, 688), (700, 701), (701, 695), (700, 694), (706, 707), (707, 701), (706, 700), (712, 713), (713, 707), (712, 706), (718, 719), (719, 713), (718, 712), (724, 725), (725, 719), (724, 718), (730, 731), (731, 725), (730, 724), (736, 737), (737, 731), (736, 730), (742, 743), (743, 737), (742, 736), (748, 749), (749, 743), (748, 742), (754, 755), (755, 749), (754, 748), (760, 761), (761, 755), (760, 754), (766, 767), (767, 761), (766, 760), (772, 773), (773, 767), (772, 766), (778, 779), (779, 773), (778, 772), (784, 785), (785, 779), (784, 778), (790, 791), (791, 785), (790, 784), (796, 797), (797, 791), (796, 790), (802, 803), (803, 797), (802, 796), (808, 809), (809, 803), (808, 802), (814, 815), (815, 809), (814, 808), (820, 821), (821, 815), (820, 814), (826, 827), (827, 821), (826, 820), (832, 833), (833, 827), (832, 826), (838, 839), (839, 833), (838, 832), (844, 845), (845, 839), (844, 838), (850, 851), (851, 845), (850, 844), (856, 857), (857, 851), (856, 850), (862, 863), (863, 857), (862, 856), (868, 869), (869, 863), (868, 862), (874, 875), (875, 869), (874, 868), (880, 881), (881, 875), (880, 874), (886, 887), (887, 881), (886, 880), (892, 893), (893, 887), (892, 886), (898, 899), (899, 893), (898, 892), (904, 905), (905, 899), (904, 898), (910, 911), (911, 905), (910, 904), (916, 917), (917, 911), (916, 910), (922, 923), (922, 916), (923, 917), (928, 923), (928, 929), (929, 922), (934, 935), (929, 935), (928, 934), (940, 941), (935, 941), (934, 940), (946, 947), (941, 947), (940, 946), (952, 953), (947, 953), (946, 952), (958, 959), (953, 959), (952, 958), (964, 965), (959, 965), (958, 964), (970, 971), (965, 971), (964, 970), (976, 977), (971, 977), (970, 976), (982, 983), (977, 983), (976, 982), (988, 989), (983, 989), (982, 988), (994, 995), (989, 995), (988, 994), (1000, 1001), (995, 1001), (994, 1000), (1006, 1007), (1007, 1001), (1006, 1000), (1012, 1013), (1013, 1007), (1012, 1006), (1018, 1019), (1019, 1013), (1018, 1012), (1024, 1025), (1025, 1019), (1024, 1018), (1030, 1031), (1031, 1025), (1030, 1024), (1036, 1037), (1037, 1038), (1039, 1038), (1036, 1039), (1048, 1049), (1048, 1036), (1049, 1037), (1038, 1054), (1055, 1054), (1039, 1055), (1064, 1049), (1064, 1065), (1065, 1048), (1054, 1070), (1071, 1070), (1055, 1071), (1070, 1076), (1077, 1076), (1071, 1077), (1076, 1082), (1083, 1082), (1077, 1083)], [(0, 1, 2), (1, 0, 3), (8, 9, 10), (9, 8, 11), (14, 15, 16), (15, 14, 17), (20, 21, 22), (21, 20, 23), (26, 27, 28), (27, 26, 29), (32, 33, 34), (33, 32, 35), (38, 39, 40), (39, 38, 41), (44, 45, 46), (45, 44, 47), (50, 51, 52), (51, 50, 53), (56, 57, 58), (57, 56, 59), (62, 63, 64), (63, 62, 65), (68, 69, 70), (69, 68, 71), (74, 75, 76), (75, 74, 77), (80, 81, 82), (81, 80, 83), (86, 87, 88), (87, 86, 89), (92, 93, 94), (93, 92, 95), (98, 99, 100), (99, 98, 101), (104, 105, 106), (105, 104, 107), (110, 111, 112), (111, 110, 113), (116, 117, 118), (117, 116, 119), (122, 123, 124), (123, 122, 125), (128, 129, 130), (129, 128, 131), (134, 135, 136), (135, 134, 137), (140, 141, 142), (141, 140, 143), (146, 147, 148), (147, 146, 149), (152, 153, 154), (153, 152, 155), (158, 159, 160), (159, 158, 161), (164, 165, 166), (165, 164, 167), (170, 171, 172), (171, 170, 173), (176, 177, 178), (177, 176, 179), (182, 183, 184), (183, 182, 185), (188, 189, 190), (189, 188, 191), (194, 195, 196), (195, 194, 197), (200, 201, 202), (201, 200, 203), (206, 207, 208), (207, 206, 209), (212, 213, 214), (213, 212, 215), (218, 219, 220), (219, 218, 221), (224, 225, 226), (225, 224, 227), (230, 231, 232), (231, 230, 233), (236, 237, 238), (237, 236, 239), (242, 243, 244), (243, 242, 245), (248, 249, 250), (249, 248, 251), (254, 255, 256), (255, 254, 257), (260, 261, 262), (261, 260, 263), (266, 267, 268), (267, 266, 269), (272, 273, 274), (273, 272, 275), (278, 279, 280), (279, 278, 281), (284, 285, 286), (285, 284, 287), (290, 291, 292), (291, 290, 293), (296, 297, 298), (297, 296, 299), (302, 303, 304), (303, 302, 305), (308, 309, 310), (309, 308, 311), (314, 315, 316), (315, 314, 317), (320, 321, 322), (321, 320, 323), (326, 327, 328), (327, 326, 329), (332, 333, 334), (333, 332, 335), (338, 339, 340), (339, 338, 341), (344, 345, 346), (345, 344, 347), (350, 351, 352), (351, 350, 353), (356, 357, 358), (357, 356, 359), (362, 363, 364), (363, 362, 365), (368, 369, 370), (369, 368, 371), (374, 375, 376), (375, 374, 377), (380, 381, 382), (381, 380, 383), (386, 387, 388), (387, 386, 389), (392, 393, 394), (393, 392, 395), (398, 399, 400), (399, 398, 401), (404, 405, 406), (405, 404, 407), (410, 411, 412), (411, 410, 413), (416, 417, 418), (417, 416, 419), (422, 423, 424), (423, 422, 425), (428, 429, 430), (429, 428, 431), (434, 435, 436), (435, 434, 437), (440, 441, 442), (441, 440, 443), (446, 447, 448), (447, 446, 449), (452, 453, 454), (453, 452, 455), (458, 459, 460), (459, 458, 461), (464, 465, 466), (465, 464, 467), (476, 477, 478), (479, 478, 477), (482, 483, 484), (483, 482, 485), (492, 493, 494), (495, 494, 493), (498, 499, 500), (499, 498, 501), (504, 505, 506), (505, 504, 507), (510, 511, 512), (511, 510, 513), (472, 473, 474), (473, 472, 475), (488, 489, 490), (489, 488, 491), (516, 517, 518), (517, 516, 519), (528, 529, 530), (531, 530, 529), (534, 535, 536), (535, 534, 537), (544, 545, 546), (547, 546, 545), (550, 551, 552), (551, 550, 553), (556, 557, 558), (557, 556, 559), (562, 563, 564), (563, 562, 565), (524, 525, 526), (525, 524, 527), (540, 541, 542), (541, 540, 543), (568, 569, 570), (569, 568, 571), (576, 577, 578), (577, 576, 579), (582, 583, 584), (583, 582, 585), (588, 589, 590), (589, 588, 591), (594, 595, 596), (595, 594, 597), (600, 601, 602), (601, 600, 603), (606, 607, 608), (607, 606, 609), (612, 613, 614), (613, 612, 615), (618, 619, 620), (619, 618, 621), (624, 625, 626), (625, 624, 627), (630, 631, 632), (631, 630, 633), (636, 637, 638), (637, 636, 639), (642, 643, 644), (643, 642, 645), (648, 649, 650), (649, 648, 651), (654, 655, 656), (655, 654, 657), (660, 661, 662), (661, 660, 663), (666, 667, 668), (667, 666, 669), (672, 673, 674), (673, 672, 675), (678, 679, 680), (679, 678, 681), (684, 685, 686), (685, 684, 687), (690, 691, 692), (691, 690, 693), (696, 697, 698), (697, 696, 699), (702, 703, 704), (703, 702, 705), (708, 709, 710), (709, 708, 711), (714, 715, 716), (715, 714, 717), (720, 721, 722), (721, 720, 723), (726, 727, 728), (727, 726, 729), (732, 733, 734), (733, 732, 735), (738, 739, 740), (739, 738, 741), (744, 745, 746), (745, 744, 747), (750, 751, 752), (751, 750, 753), (756, 757, 758), (757, 756, 759), (762, 763, 764), (763, 762, 765), (768, 769, 770), (769, 768, 771), (774, 775, 776), (775, 774, 777), (780, 781, 782), (781, 780, 783), (786, 787, 788), (787, 786, 789), (792, 793, 794), (793, 792, 795), (798, 799, 800), (799, 798, 801), (804, 805, 806), (805, 804, 807), (810, 811, 812), (811, 810, 813), (816, 817, 818), (817, 816, 819), (822, 823, 824), (823, 822, 825), (828, 829, 830), (829, 828, 831), (834, 835, 836), (835, 834, 837), (840, 841, 842), (841, 840, 843), (846, 847, 848), (847, 846, 849), (852, 853, 854), (853, 852, 855), (858, 859, 860), (859, 858, 861), (864, 865, 866), (865, 864, 867), (870, 871, 872), (871, 870, 873), (876, 877, 878), (877, 876, 879), (882, 883, 884), (883, 882, 885), (888, 889, 890), (889, 888, 891), (894, 895, 896), (895, 894, 897), (900, 901, 902), (901, 900, 903), (906, 907, 908), (907, 906, 909), (912, 913, 914), (913, 912, 915), (918, 919, 920), (919, 918, 921), (924, 925, 926), (925, 924, 927), (930, 931, 932), (931, 930, 933), (936, 937, 938), (937, 936, 939), (942, 943, 944), (943, 942, 945), (948, 949, 950), (949, 948, 951), (954, 955, 956), (955, 954, 957), (960, 961, 962), (961, 960, 963), (966, 967, 968), (967, 966, 969), (972, 973, 974), (973, 972, 975), (978, 979, 980), (979, 978, 981), (984, 985, 986), (985, 984, 987), (990, 991, 992), (991, 990, 993), (996, 997, 998), (997, 996, 999), (1002, 1003, 1004), (1003, 1002, 1005), (1008, 1009, 1010), (1009, 1008, 1011), (1014, 1015, 1016), (1015, 1014, 1017), (1020, 1021, 1022), (1021, 1020, 1023), (1026, 1027, 1028), (1027, 1026, 1029), (1032, 1033, 1034), (1033, 1032, 1035), (1044, 1045, 1046), (1047, 1046, 1045), (1050, 1051, 1052), (1051, 1050, 1053), (1060, 1061, 1062), (1063, 1062, 1061), (1066, 1067, 1068), (1067, 1066, 1069), (1072, 1073, 1074), (1073, 1072, 1075), (1078, 1079, 1080), (1079, 1078, 1081), (1040, 1041, 1042), (1041, 1040, 1043), (1056, 1057, 1058), (1057, 1056, 1059)])
me_id2.polygons.foreach_set('material_index', [0, 0, 0, 0, 0, 0, 0, 0, 0, 0, 0, 0, 0, 0, 0, 0, 0, 0, 0, 0, 0, 0, 0, 0, 0, 0, 0, 0, 0, 0, 0, 0, 0, 0, 0, 0, 0, 0, 0, 0, 0, 0, 0, 0, 0, 0, 0, 0, 0, 0, 0, 0, 0, 0, 0, 0, 0, 0, 0, 0, 0, 0, 0, 0, 0, 0, 0, 0, 0, 0, 0, 0, 0, 0, 0, 0, 0, 0, 0, 0, 0, 0, 0, 0, 0, 0, 0, 0, 0, 0, 0, 0, 0, 0, 0, 0, 0, 0, 0, 0, 0, 0, 0, 0, 0, 0, 0, 0, 0, 0, 0, 0, 0, 0, 0, 0, 0, 0, 0, 0, 0, 0, 0, 0, 0, 0, 0, 0, 0, 0, 0, 0, 0, 0, 0, 0, 0, 0, 0, 0, 0, 0, 0, 0, 0, 0, 0, 0, 0, 0, 0, 0, 0, 0, 2, 2, 2, 2, 2, 2, 2, 2, 2, 2, 2, 2, 2, 2, 0, 0, 0, 0, 2, 2, 2, 2, 2, 2, 2, 2, 2, 2, 2, 2, 2, 2, 0, 0, 0, 0, 0, 0, 0, 0, 0, 0, 0, 0, 0, 0, 0, 0, 0, 0, 0, 0, 0, 0, 0, 0, 0, 0, 0, 0, 0, 0, 0, 0, 0, 0, 0, 0, 0, 0, 0, 0, 0, 0, 0, 0, 0, 0, 0, 0, 0, 0, 0, 0, 0, 0, 0, 0, 0, 0, 0, 0, 0, 0, 0, 0, 0, 0, 0, 0, 0, 0, 0, 0, 0, 0, 0, 0, 0, 0, 0, 0, 0, 0, 0, 0, 0, 0, 0, 0, 0, 0, 0, 0, 0, 0, 0, 0, 0, 0, 0, 0, 0, 0, 0, 0, 0, 0, 0, 0, 0, 0, 0, 0, 0, 0, 0, 0, 0, 0, 0, 0, 0, 0, 0, 0, 0, 0, 0, 0, 0, 0, 0, 0, 0, 0, 0, 0, 0, 0, 0, 0, 0, 0, 0, 0, 0, 0, 0, 0, 0, 0, 0, 0, 0, 0, 0, 0, 0, 0, 2, 2, 2, 2, 2, 2, 2, 2, 2, 2, 2, 2, 2, 2, 0, 0, 0, 0])
me_id2.materials.append(mat_material)
me_id2.materials.append(mat_edge_color000255)
me_id2.materials.append(mat_color_000)
me_id2.use_remesh_preserve_volume = False
me_id2.use_remesh_preserve_attributes = False
me_id2.use_mirror_vertex_groups = False
me_id2.update()

# ---- objects
ob_lamp_001 = bpy.data.objects.new('Lamp.001', light_lamp)
ob_sketchup_003 = bpy.data.objects.new('SketchUp.003', me_id2)
ob_lamp = bpy.data.objects.new('Lamp', light_lamp)
ob_camera = bpy.data.objects.new('Camera', cam_camera)

# ---- transforms, parenting, visibility, modifiers, constraints
ob_lamp_001.location = (4.179, 1.209, 5.879)
ob_lamp_001.rotation_euler = (0.6454, 0.04958, 1.87)
ob_lamp_001.lock_rotations_4d = False
ob_lamp_001.empty_display_type = 'ARROWS'
ob_lamp_001.color = (0.0, 0.0, 0.0, 0.0)
ob_lamp_001.lineart.crease_threshold = 0.0
ob_sketchup_003.location = (-1.023, -1.25, 0.8643)
ob_sketchup_003.rotation_euler = (-0.2523, 1.069, -0.04298)
ob_sketchup_003.scale = (0.0254, 0.0254, 0.0254)
ob_sketchup_003.lineart.crease_threshold = 0.0
ob_lamp.location = (4.179, 1.209, 5.879)
ob_lamp.rotation_euler = (0.6454, 0.04958, 1.87)
ob_lamp.lock_rotations_4d = False
ob_lamp.empty_display_type = 'ARROWS'
ob_lamp.color = (0.0, 0.0, 0.0, 0.0)
ob_lamp.lineart.crease_threshold = 0.0
ob_camera.location = (5.793, -2.389, 3.134)
ob_camera.rotation_euler = (1.109, 0.01327, 1.148)
ob_camera.scale = (1.397, 1.397, 1.397)
ob_camera.lock_rotations_4d = False
ob_camera.empty_display_type = 'ARROWS'
ob_camera.color = (0.0, 0.0, 0.0, 0.0)
ob_camera.display_type = 'WIRE'
ob_camera.lineart.crease_threshold = 0.0

# ---- collection membership
col_collection_1.objects.link(ob_lamp_001)
col_collection_1.objects.link(ob_sketchup_003)
col_collection_1.objects.link(ob_lamp)
col_collection_1.objects.link(ob_camera)

# ---- scene / render settings (as saved in the file)
scene.camera = ob_camera
scene.frame_start = 1; scene.frame_end = 250; scene.frame_set(1)
scene.render.engine = 'BLENDER_EEVEE_NEXT'
scene.render.resolution_percentage = 50
scene.render.dither_intensity = 0.0
scene.cycles.use_denoising = False
scene.cycles.samples = 10
scene.cycles.sampling_pattern = 'TABULATED_SOBOL'
scene.cycles.light_sampling_threshold = 0.0
scene.cycles.use_adaptive_sampling = False
scene.cycles.use_light_tree = False
scene.cycles.blur_glossy = 0.0
scene.cycles.pixel_filter_type = 'GAUSSIAN'
scene.cycles.sample_clamp_indirect = 0.0
scene.view_settings.view_transform = 'Standard'
bpy.context.view_layer.update()
